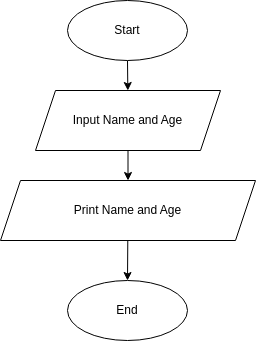

The diagram above was exported from draw.io. Its source (the exported page's mxGraphModel, read from the mxfile embedded in the PNG):
<mxGraphModel dx="1378" dy="811" grid="1" gridSize="10" guides="1" tooltips="1" connect="1" arrows="1" fold="1" page="1" pageScale="1" pageWidth="850" pageHeight="1100" math="0" shadow="0">
  <root>
    <mxCell id="0" />
    <mxCell id="1" parent="0" />
    <mxCell id="5" value="" style="edgeStyle=none;html=1;" edge="1" parent="1" source="2" target="3">
      <mxGeometry relative="1" as="geometry" />
    </mxCell>
    <mxCell id="2" value="Start" style="ellipse;whiteSpace=wrap;html=1;" vertex="1" parent="1">
      <mxGeometry x="365" y="130" width="120" height="60" as="geometry" />
    </mxCell>
    <mxCell id="6" value="" style="edgeStyle=none;html=1;" edge="1" parent="1" source="3" target="7">
      <mxGeometry relative="1" as="geometry" />
    </mxCell>
    <mxCell id="3" value="Input Name and Age" style="shape=parallelogram;perimeter=parallelogramPerimeter;whiteSpace=wrap;html=1;fixedSize=1;" vertex="1" parent="1">
      <mxGeometry x="333" y="220" width="185" height="60" as="geometry" />
    </mxCell>
    <mxCell id="4" value="End" style="ellipse;whiteSpace=wrap;html=1;" vertex="1" parent="1">
      <mxGeometry x="365" y="410" width="120" height="60" as="geometry" />
    </mxCell>
    <mxCell id="9" value="" style="edgeStyle=none;html=1;" edge="1" parent="1" source="7" target="4">
      <mxGeometry relative="1" as="geometry" />
    </mxCell>
    <mxCell id="7" value="Print Name and Age" style="shape=parallelogram;perimeter=parallelogramPerimeter;whiteSpace=wrap;html=1;fixedSize=1;" vertex="1" parent="1">
      <mxGeometry x="298" y="310" width="255" height="60" as="geometry" />
    </mxCell>
  </root>
</mxGraphModel>